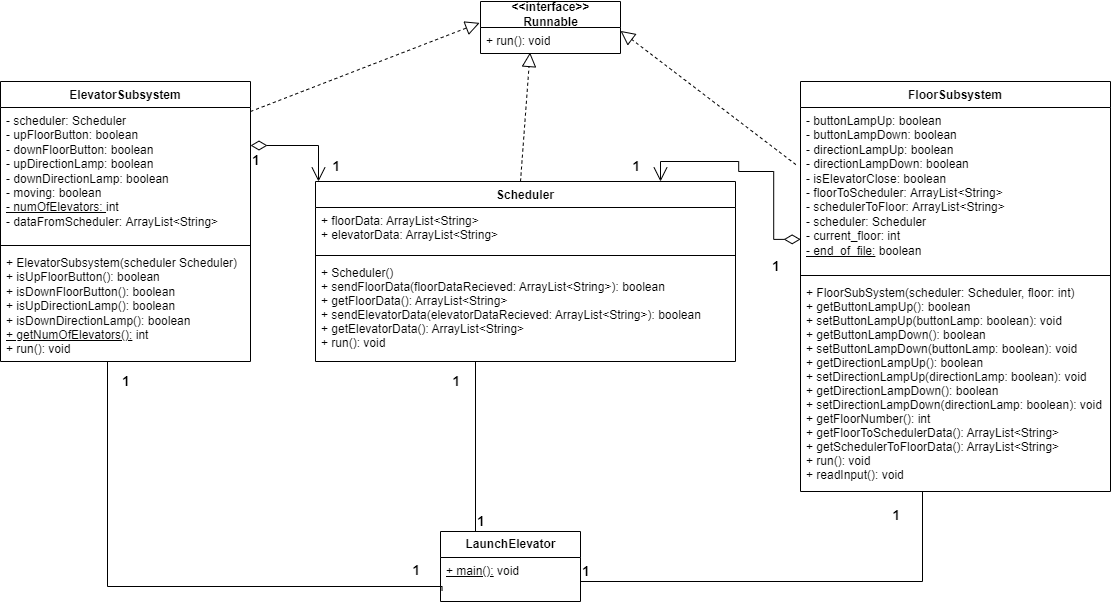

The diagram above was exported from draw.io. Its source (the exported page's mxGraphModel, read from the mxfile embedded in the PNG):
<mxGraphModel dx="2128" dy="579" grid="1" gridSize="10" guides="1" tooltips="1" connect="1" arrows="1" fold="1" page="1" pageScale="1" pageWidth="850" pageHeight="1100" math="0" shadow="0">
  <root>
    <mxCell id="0" />
    <mxCell id="1" parent="0" />
    <mxCell id="keydKR4FqnjMUvtj9IqI-1" value="ElevatorSubsystem" style="swimlane;fontStyle=1;align=center;verticalAlign=top;childLayout=stackLayout;horizontal=1;startSize=26;horizontalStack=0;resizeParent=1;resizeParentMax=0;resizeLast=0;collapsible=1;marginBottom=0;" vertex="1" parent="1">
      <mxGeometry x="-100" y="120" width="250" height="280" as="geometry" />
    </mxCell>
    <mxCell id="keydKR4FqnjMUvtj9IqI-2" value="- scheduler: Scheduler&lt;br&gt;- upFloorButton: boolean&lt;br&gt;- downFloorButton: boolean&lt;br&gt;- upDirectionLamp: boolean&lt;br&gt;- downDirectionLamp: boolean&lt;br&gt;- moving: boolean&lt;br&gt;&lt;u&gt;- numOfElevators: &lt;/u&gt;int&lt;br&gt;- dataFromScheduler: ArrayList&amp;lt;String&amp;gt;" style="text;strokeColor=none;fillColor=none;align=left;verticalAlign=top;spacingLeft=4;spacingRight=4;overflow=hidden;rotatable=0;points=[[0,0.5],[1,0.5]];portConstraint=eastwest;fontStyle=0;html=1;" vertex="1" parent="keydKR4FqnjMUvtj9IqI-1">
      <mxGeometry y="26" width="250" height="134" as="geometry" />
    </mxCell>
    <mxCell id="keydKR4FqnjMUvtj9IqI-3" value="" style="line;strokeWidth=1;fillColor=none;align=left;verticalAlign=middle;spacingTop=-1;spacingLeft=3;spacingRight=3;rotatable=0;labelPosition=right;points=[];portConstraint=eastwest;" vertex="1" parent="keydKR4FqnjMUvtj9IqI-1">
      <mxGeometry y="160" width="250" height="8" as="geometry" />
    </mxCell>
    <mxCell id="keydKR4FqnjMUvtj9IqI-4" value="+ ElevatorSubsystem(scheduler Scheduler)&lt;br&gt;+ isUpFloorButton(): boolean&lt;br&gt;+ isDownFloorButton(): boolean&lt;br&gt;+ isUpDirectionLamp(): boolean&lt;br&gt;+ isDownDirectionLamp(): boolean&lt;br&gt;&lt;u&gt;+ getNumOfElevators():&lt;/u&gt;&amp;nbsp;int&lt;br&gt;+ run(): void" style="text;strokeColor=none;fillColor=none;align=left;verticalAlign=top;spacingLeft=4;spacingRight=4;overflow=hidden;rotatable=0;points=[[0,0.5],[1,0.5]];portConstraint=eastwest;html=1;" vertex="1" parent="keydKR4FqnjMUvtj9IqI-1">
      <mxGeometry y="168" width="250" height="112" as="geometry" />
    </mxCell>
    <mxCell id="keydKR4FqnjMUvtj9IqI-5" value="Scheduler" style="swimlane;fontStyle=1;align=center;verticalAlign=top;childLayout=stackLayout;horizontal=1;startSize=26;horizontalStack=0;resizeParent=1;resizeParentMax=0;resizeLast=0;collapsible=1;marginBottom=0;" vertex="1" parent="1">
      <mxGeometry x="215" y="220" width="420" height="180" as="geometry" />
    </mxCell>
    <mxCell id="keydKR4FqnjMUvtj9IqI-6" value="+ floorData: ArrayList&lt;String&gt;&#10;+ elevatorData: ArrayList&lt;String&gt;" style="text;strokeColor=none;fillColor=none;align=left;verticalAlign=top;spacingLeft=4;spacingRight=4;overflow=hidden;rotatable=0;points=[[0,0.5],[1,0.5]];portConstraint=eastwest;" vertex="1" parent="keydKR4FqnjMUvtj9IqI-5">
      <mxGeometry y="26" width="420" height="44" as="geometry" />
    </mxCell>
    <mxCell id="keydKR4FqnjMUvtj9IqI-7" value="" style="line;strokeWidth=1;fillColor=none;align=left;verticalAlign=middle;spacingTop=-1;spacingLeft=3;spacingRight=3;rotatable=0;labelPosition=right;points=[];portConstraint=eastwest;" vertex="1" parent="keydKR4FqnjMUvtj9IqI-5">
      <mxGeometry y="70" width="420" height="8" as="geometry" />
    </mxCell>
    <mxCell id="keydKR4FqnjMUvtj9IqI-8" value="+ Scheduler()&#10;+ sendFloorData(floorDataRecieved: ArrayList&lt;String&gt;): boolean&#10;+ getFloorData(): ArrayList&lt;String&gt;&#10;+ sendElevatorData(elevatorDataRecieved: ArrayList&lt;String&gt;): boolean&#10;+ getElevatorData(): ArrayList&lt;String&gt;&#10;+ run(): void" style="text;strokeColor=none;fillColor=none;align=left;verticalAlign=top;spacingLeft=4;spacingRight=4;overflow=hidden;rotatable=0;points=[[0,0.5],[1,0.5]];portConstraint=eastwest;" vertex="1" parent="keydKR4FqnjMUvtj9IqI-5">
      <mxGeometry y="78" width="420" height="102" as="geometry" />
    </mxCell>
    <mxCell id="keydKR4FqnjMUvtj9IqI-9" value="FloorSubsystem" style="swimlane;fontStyle=1;align=center;verticalAlign=top;childLayout=stackLayout;horizontal=1;startSize=26;horizontalStack=0;resizeParent=1;resizeParentMax=0;resizeLast=0;collapsible=1;marginBottom=0;" vertex="1" parent="1">
      <mxGeometry x="700" y="120" width="310" height="410" as="geometry" />
    </mxCell>
    <mxCell id="keydKR4FqnjMUvtj9IqI-10" value="- buttonLampUp: boolean&lt;br&gt;- buttonLampDown: boolean&lt;br&gt;- directionLampUp: boolean&lt;br&gt;- directionLampDown: boolean&lt;br&gt;- isElevatorClose: boolean&lt;br&gt;- floorToScheduler: ArrayList&amp;lt;String&amp;gt;&lt;br&gt;- schedulerToFloor: ArrayList&amp;lt;String&amp;gt;&lt;br&gt;- scheduler: Scheduler&lt;br&gt;- current_floor: int&lt;br&gt;&lt;u&gt;- end_of_file:&lt;/u&gt; boolean" style="text;strokeColor=none;fillColor=none;align=left;verticalAlign=top;spacingLeft=4;spacingRight=4;overflow=hidden;rotatable=0;points=[[0,0.5],[1,0.5]];portConstraint=eastwest;html=1;" vertex="1" parent="keydKR4FqnjMUvtj9IqI-9">
      <mxGeometry y="26" width="310" height="164" as="geometry" />
    </mxCell>
    <mxCell id="keydKR4FqnjMUvtj9IqI-11" value="" style="line;strokeWidth=1;fillColor=none;align=left;verticalAlign=middle;spacingTop=-1;spacingLeft=3;spacingRight=3;rotatable=0;labelPosition=right;points=[];portConstraint=eastwest;" vertex="1" parent="keydKR4FqnjMUvtj9IqI-9">
      <mxGeometry y="190" width="310" height="8" as="geometry" />
    </mxCell>
    <mxCell id="keydKR4FqnjMUvtj9IqI-12" value="+ FloorSubSystem(scheduler: Scheduler, floor: int)&#10;+ getButtonLampUp(): boolean&#10;+ setButtonLampUp(buttonLamp: boolean): void&#10;+ getButtonLampDown(): boolean&#10;+ setButtonLampDown(buttonLamp: boolean): void&#10;+ getDirectionLampUp(): boolean&#10;+ setDirectionLampUp(directionLamp: boolean): void&#10;+ getDirectionLampDown(): boolean&#10;+ setDirectionLampDown(directionLamp: boolean): void &#10;+ getFloorNumber(): int&#10;+ getFloorToSchedulerData(): ArrayList&lt;String&gt;&#10;+ getSchedulerToFloorData(): ArrayList&lt;String&gt;&#10;+ run(): void&#10;+ readInput(): void&#10;" style="text;strokeColor=none;fillColor=none;align=left;verticalAlign=top;spacingLeft=4;spacingRight=4;overflow=hidden;rotatable=0;points=[[0,0.5],[1,0.5]];portConstraint=eastwest;" vertex="1" parent="keydKR4FqnjMUvtj9IqI-9">
      <mxGeometry y="198" width="310" height="212" as="geometry" />
    </mxCell>
    <mxCell id="keydKR4FqnjMUvtj9IqI-15" value="&lt;b&gt;LaunchElevator&lt;/b&gt;" style="swimlane;fontStyle=0;childLayout=stackLayout;horizontal=1;startSize=26;fillColor=none;horizontalStack=0;resizeParent=1;resizeParentMax=0;resizeLast=0;collapsible=1;marginBottom=0;html=1;" vertex="1" parent="1">
      <mxGeometry x="340" y="570" width="140" height="70" as="geometry" />
    </mxCell>
    <mxCell id="keydKR4FqnjMUvtj9IqI-16" value="&lt;u&gt;+ main():&lt;/u&gt; void" style="text;strokeColor=none;fillColor=none;align=left;verticalAlign=top;spacingLeft=4;spacingRight=4;overflow=hidden;rotatable=0;points=[[0,0.5],[1,0.5]];portConstraint=eastwest;html=1;" vertex="1" parent="keydKR4FqnjMUvtj9IqI-15">
      <mxGeometry y="26" width="140" height="44" as="geometry" />
    </mxCell>
    <mxCell id="keydKR4FqnjMUvtj9IqI-20" value="&lt;b&gt;&amp;lt;&amp;lt;interface&amp;gt;&amp;gt;&lt;br&gt;Runnable&lt;/b&gt;" style="swimlane;fontStyle=0;childLayout=stackLayout;horizontal=1;startSize=26;fillColor=none;horizontalStack=0;resizeParent=1;resizeParentMax=0;resizeLast=0;collapsible=1;marginBottom=0;html=1;" vertex="1" parent="1">
      <mxGeometry x="380" y="40" width="140" height="52" as="geometry" />
    </mxCell>
    <mxCell id="keydKR4FqnjMUvtj9IqI-21" value="+ run(): void" style="text;strokeColor=none;fillColor=none;align=left;verticalAlign=top;spacingLeft=4;spacingRight=4;overflow=hidden;rotatable=0;points=[[0,0.5],[1,0.5]];portConstraint=eastwest;html=1;" vertex="1" parent="keydKR4FqnjMUvtj9IqI-20">
      <mxGeometry y="26" width="140" height="26" as="geometry" />
    </mxCell>
    <mxCell id="keydKR4FqnjMUvtj9IqI-24" value="" style="endArrow=block;dashed=1;endFill=0;endSize=12;html=1;rounded=0;entryX=-0.006;entryY=-0.177;entryDx=0;entryDy=0;entryPerimeter=0;" edge="1" parent="1" target="keydKR4FqnjMUvtj9IqI-21">
      <mxGeometry width="160" relative="1" as="geometry">
        <mxPoint x="150" y="150" as="sourcePoint" />
        <mxPoint x="310" y="150" as="targetPoint" />
      </mxGeometry>
    </mxCell>
    <mxCell id="keydKR4FqnjMUvtj9IqI-27" value="" style="endArrow=block;dashed=1;endFill=0;endSize=12;html=1;rounded=0;exitX=-0.015;exitY=0.348;exitDx=0;exitDy=0;exitPerimeter=0;entryX=1;entryY=0.131;entryDx=0;entryDy=0;entryPerimeter=0;" edge="1" parent="1" source="keydKR4FqnjMUvtj9IqI-10" target="keydKR4FqnjMUvtj9IqI-21">
      <mxGeometry width="160" relative="1" as="geometry">
        <mxPoint x="450" y="140" as="sourcePoint" />
        <mxPoint x="610" y="140" as="targetPoint" />
      </mxGeometry>
    </mxCell>
    <mxCell id="keydKR4FqnjMUvtj9IqI-28" value="" style="endArrow=block;dashed=1;endFill=0;endSize=12;html=1;rounded=0;entryX=0.354;entryY=0.962;entryDx=0;entryDy=0;entryPerimeter=0;" edge="1" parent="1" target="keydKR4FqnjMUvtj9IqI-21">
      <mxGeometry width="160" relative="1" as="geometry">
        <mxPoint x="420" y="220" as="sourcePoint" />
        <mxPoint x="510" y="170" as="targetPoint" />
      </mxGeometry>
    </mxCell>
    <mxCell id="keydKR4FqnjMUvtj9IqI-41" value="" style="endArrow=none;html=1;edgeStyle=orthogonalEdgeStyle;rounded=0;fontSize=12;entryX=0.011;entryY=0.759;entryDx=0;entryDy=0;entryPerimeter=0;" edge="1" parent="1" source="keydKR4FqnjMUvtj9IqI-4" target="keydKR4FqnjMUvtj9IqI-16">
      <mxGeometry relative="1" as="geometry">
        <mxPoint x="7.25" y="429.996" as="sourcePoint" />
        <mxPoint x="330" y="625" as="targetPoint" />
        <Array as="points">
          <mxPoint x="7" y="625" />
          <mxPoint x="342" y="625" />
        </Array>
      </mxGeometry>
    </mxCell>
    <mxCell id="keydKR4FqnjMUvtj9IqI-42" value="&lt;b&gt;&lt;font style=&quot;font-size: 14px&quot;&gt;1&lt;/font&gt;&lt;/b&gt;" style="edgeLabel;resizable=0;html=1;align=left;verticalAlign=bottom;fontSize=12;" connectable="0" vertex="1" parent="keydKR4FqnjMUvtj9IqI-41">
      <mxGeometry x="-1" relative="1" as="geometry">
        <mxPoint x="13" y="30" as="offset" />
      </mxGeometry>
    </mxCell>
    <mxCell id="keydKR4FqnjMUvtj9IqI-43" value="&lt;font style=&quot;font-size: 14px&quot;&gt;&lt;b&gt;1&lt;/b&gt;&lt;/font&gt;" style="edgeLabel;resizable=0;html=1;align=right;verticalAlign=bottom;fontSize=12;" connectable="0" vertex="1" parent="keydKR4FqnjMUvtj9IqI-41">
      <mxGeometry x="1" relative="1" as="geometry">
        <mxPoint x="-22" y="-10" as="offset" />
      </mxGeometry>
    </mxCell>
    <mxCell id="keydKR4FqnjMUvtj9IqI-44" value="" style="endArrow=none;html=1;edgeStyle=orthogonalEdgeStyle;rounded=0;fontSize=14;" edge="1" parent="1" target="keydKR4FqnjMUvtj9IqI-12">
      <mxGeometry relative="1" as="geometry">
        <mxPoint x="480" y="620" as="sourcePoint" />
        <mxPoint x="820" y="530" as="targetPoint" />
        <Array as="points">
          <mxPoint x="822" y="620" />
        </Array>
      </mxGeometry>
    </mxCell>
    <mxCell id="keydKR4FqnjMUvtj9IqI-45" value="&lt;b&gt;1&lt;/b&gt;" style="edgeLabel;resizable=0;html=1;align=left;verticalAlign=bottom;fontSize=14;" connectable="0" vertex="1" parent="keydKR4FqnjMUvtj9IqI-44">
      <mxGeometry x="-1" relative="1" as="geometry" />
    </mxCell>
    <mxCell id="keydKR4FqnjMUvtj9IqI-46" value="&lt;b&gt;1&lt;/b&gt;" style="edgeLabel;resizable=0;html=1;align=right;verticalAlign=bottom;fontSize=14;" connectable="0" vertex="1" parent="keydKR4FqnjMUvtj9IqI-44">
      <mxGeometry x="1" relative="1" as="geometry">
        <mxPoint x="-22" y="34" as="offset" />
      </mxGeometry>
    </mxCell>
    <mxCell id="keydKR4FqnjMUvtj9IqI-47" value="" style="endArrow=none;html=1;edgeStyle=orthogonalEdgeStyle;rounded=0;fontSize=14;exitX=0.25;exitY=0;exitDx=0;exitDy=0;" edge="1" parent="1" source="keydKR4FqnjMUvtj9IqI-15">
      <mxGeometry relative="1" as="geometry">
        <mxPoint x="370" y="510" as="sourcePoint" />
        <mxPoint x="375" y="400" as="targetPoint" />
      </mxGeometry>
    </mxCell>
    <mxCell id="keydKR4FqnjMUvtj9IqI-48" value="&lt;b&gt;1&lt;/b&gt;" style="edgeLabel;resizable=0;html=1;align=left;verticalAlign=bottom;fontSize=14;" connectable="0" vertex="1" parent="keydKR4FqnjMUvtj9IqI-47">
      <mxGeometry x="-1" relative="1" as="geometry" />
    </mxCell>
    <mxCell id="keydKR4FqnjMUvtj9IqI-49" value="&lt;b&gt;1&lt;/b&gt;" style="edgeLabel;resizable=0;html=1;align=right;verticalAlign=bottom;fontSize=14;" connectable="0" vertex="1" parent="keydKR4FqnjMUvtj9IqI-47">
      <mxGeometry x="1" relative="1" as="geometry">
        <mxPoint x="-15" y="30" as="offset" />
      </mxGeometry>
    </mxCell>
    <mxCell id="keydKR4FqnjMUvtj9IqI-54" value="" style="endArrow=open;html=1;endSize=12;startArrow=diamondThin;startSize=14;startFill=0;edgeStyle=orthogonalEdgeStyle;rounded=0;fontSize=14;" edge="1" parent="1">
      <mxGeometry relative="1" as="geometry">
        <mxPoint x="150" y="184" as="sourcePoint" />
        <mxPoint x="218" y="220" as="targetPoint" />
        <Array as="points">
          <mxPoint x="218" y="184" />
        </Array>
      </mxGeometry>
    </mxCell>
    <mxCell id="keydKR4FqnjMUvtj9IqI-55" value="&lt;b&gt;1&lt;/b&gt;" style="edgeLabel;resizable=0;html=1;align=left;verticalAlign=top;fontSize=14;" connectable="0" vertex="1" parent="keydKR4FqnjMUvtj9IqI-54">
      <mxGeometry x="-1" relative="1" as="geometry" />
    </mxCell>
    <mxCell id="keydKR4FqnjMUvtj9IqI-56" value="&lt;b&gt;1&lt;/b&gt;" style="edgeLabel;resizable=0;html=1;align=right;verticalAlign=top;fontSize=14;" connectable="0" vertex="1" parent="keydKR4FqnjMUvtj9IqI-54">
      <mxGeometry x="1" relative="1" as="geometry">
        <mxPoint x="22" y="-30" as="offset" />
      </mxGeometry>
    </mxCell>
    <mxCell id="keydKR4FqnjMUvtj9IqI-57" value="" style="endArrow=open;html=1;endSize=12;startArrow=diamondThin;startSize=14;startFill=0;edgeStyle=orthogonalEdgeStyle;rounded=0;fontSize=14;exitX=-0.026;exitY=0.743;exitDx=0;exitDy=0;exitPerimeter=0;" edge="1" parent="1">
      <mxGeometry relative="1" as="geometry">
        <mxPoint x="700.1400000000001" y="277.852" as="sourcePoint" />
        <mxPoint x="560" y="220" as="targetPoint" />
        <Array as="points">
          <mxPoint x="673.2" y="278" />
          <mxPoint x="673.2" y="210" />
          <mxPoint x="638.2" y="210" />
          <mxPoint x="638.2" y="200" />
          <mxPoint x="560.2" y="200" />
        </Array>
      </mxGeometry>
    </mxCell>
    <mxCell id="keydKR4FqnjMUvtj9IqI-58" value="&lt;b&gt;1&lt;/b&gt;" style="edgeLabel;resizable=0;html=1;align=left;verticalAlign=top;fontSize=14;" connectable="0" vertex="1" parent="keydKR4FqnjMUvtj9IqI-57">
      <mxGeometry x="-1" relative="1" as="geometry">
        <mxPoint x="-30" y="12" as="offset" />
      </mxGeometry>
    </mxCell>
    <mxCell id="keydKR4FqnjMUvtj9IqI-59" value="&lt;b&gt;1&lt;/b&gt;" style="edgeLabel;resizable=0;html=1;align=right;verticalAlign=top;fontSize=14;" connectable="0" vertex="1" parent="keydKR4FqnjMUvtj9IqI-57">
      <mxGeometry x="1" relative="1" as="geometry">
        <mxPoint x="-20" y="-30" as="offset" />
      </mxGeometry>
    </mxCell>
  </root>
</mxGraphModel>